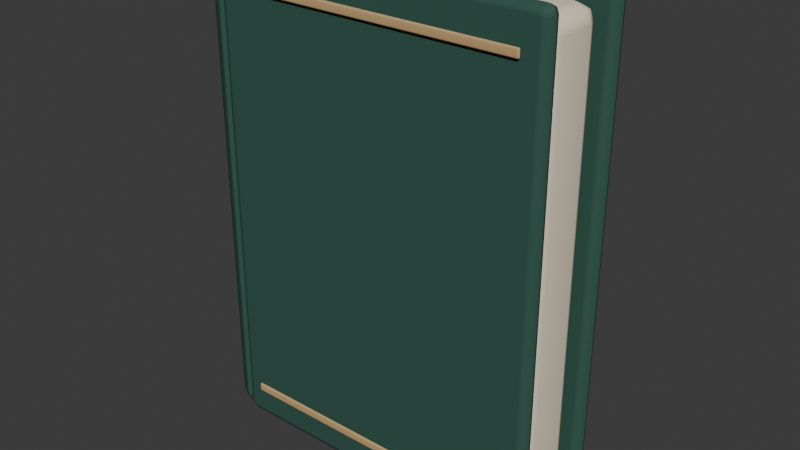 # Source: little-light-book-source.blend  (saved by Blender 5.1.30; exported with 4.5.12 LTS)
import bpy
from mathutils import Matrix  # noqa: F401  (used for matrix-valued properties, if any)

bpy.ops.wm.read_factory_settings(use_empty=True)
scene = bpy.context.scene
scene.name = 'Scene'

# ---- collections
col_collection = bpy.data.collections.new('Collection'); scene.collection.children.link(col_collection)

# ---- materials (node trees are filled in below, after node groups)
mat_warm_ivory_pages = bpy.data.materials.new('Warm ivory pages')
mat_warm_ivory_pages.diffuse_color = (0.9, 0.8, 0.61, 1.0)
mat_deep_green_cloth = bpy.data.materials.new('Deep green cloth')
mat_deep_green_cloth.diffuse_color = (0.025, 0.09, 0.065, 1.0)
mat_antique_brass = bpy.data.materials.new('Antique brass')
mat_antique_brass.diffuse_color = (0.55, 0.37, 0.17, 1.0)

# ---- material node trees
mat_warm_ivory_pages.use_nodes = True; mat_warm_ivory_pages.node_tree.nodes.clear()
_N = mat_warm_ivory_pages.node_tree.nodes; _L = mat_warm_ivory_pages.node_tree.links
n0 = _N.new('ShaderNodeBsdfPrincipled'); n0.name = 'Principled BSDF'; n0.location = (-200, 100)
n0.inputs[0].default_value = (0.9, 0.8, 0.61, 1.0)
n0.inputs[2].default_value = 0.86
n1 = _N.new('ShaderNodeOutputMaterial'); n1.name = 'Material Output'; n1.location = (200, 100)
_L.new(n0.outputs[0], n1.inputs[0])
n1.is_active_output = True
mat_deep_green_cloth.use_nodes = True; mat_deep_green_cloth.node_tree.nodes.clear()
_N = mat_deep_green_cloth.node_tree.nodes; _L = mat_deep_green_cloth.node_tree.links
n0 = _N.new('ShaderNodeBsdfPrincipled'); n0.name = 'Principled BSDF'; n0.location = (-200, 100)
n0.inputs[0].default_value = (0.025, 0.09, 0.065, 1.0)
n0.inputs[2].default_value = 0.86
n1 = _N.new('ShaderNodeOutputMaterial'); n1.name = 'Material Output'; n1.location = (200, 100)
_L.new(n0.outputs[0], n1.inputs[0])
n1.is_active_output = True
mat_antique_brass.use_nodes = True; mat_antique_brass.node_tree.nodes.clear()
_N = mat_antique_brass.node_tree.nodes; _L = mat_antique_brass.node_tree.links
n0 = _N.new('ShaderNodeBsdfPrincipled'); n0.name = 'Principled BSDF'; n0.location = (-200, 100)
n0.inputs[0].default_value = (0.55, 0.37, 0.17, 1.0)
n0.inputs[2].default_value = 0.86
n1 = _N.new('ShaderNodeOutputMaterial'); n1.name = 'Material Output'; n1.location = (200, 100)
_L.new(n0.outputs[0], n1.inputs[0])
n1.is_active_output = True

# ---- world
world_world = bpy.data.worlds.new('World'); scene.world = world_world
world_world.use_nodes = True; world_world.node_tree.nodes.clear()
_N = world_world.node_tree.nodes; _L = world_world.node_tree.links
n0 = _N.new('ShaderNodeOutputWorld'); n0.name = 'World Output'; n0.location = (200, 100)
n1 = _N.new('ShaderNodeBackground'); n1.name = 'Background'; n1.location = (-200, 100)
n1.inputs[0].default_value = (0.05088, 0.05088, 0.05088, 1.0)
_L.new(n1.outputs[0], n0.inputs[0])
n0.is_active_output = True
world_world.color = (0.05088, 0.05088, 0.05088)
world_world.sun_shadow_jitter_overblur = 0.0

# ---- meshes
me_cube_001 = bpy.data.meshes.new('Cube.001')
me_cube_001.from_pydata([(-0.145, -0.0325, -0.21), (-0.145, -0.0325, 0.21), (-0.145, 0.0325, -0.21), (-0.145, 0.0325, 0.21), (0.145, -0.0325, -0.21), (0.145, -0.0325, 0.21), (0.145, 0.0325, -0.21), (0.145, 0.0325, 0.21)], [], [(0, 1, 3, 2), (2, 3, 7, 6), (6, 7, 5, 4), (4, 5, 1, 0), (2, 6, 4, 0), (7, 3, 1, 5)])
_uv = me_cube_001.uv_layers.new(name='UVMap')
_uv.uv.foreach_set('vector', [0.375, 0.0, 0.625, 0.0, 0.625, 0.25, 0.375, 0.25, 0.375, 0.25, 0.625, 0.25, 0.625, 0.5, 0.375, 0.5, 0.375, 0.5, 0.625, 0.5, 0.625, 0.75, 0.375, 0.75, 0.375, 0.75, 0.625, 0.75, 0.625, 1.0, 0.375, 1.0, 0.125, 0.5, 0.375, 0.5, 0.375, 0.75, 0.125, 0.75, 0.625, 0.5, 0.875, 0.5, 0.875, 0.75, 0.625, 0.75])
me_cube_001.materials.append(mat_warm_ivory_pages)
me_cube_001.update()
me_cube_002 = bpy.data.meshes.new('Cube.002')
me_cube_002.from_pydata([(-0.155, -0.008, -0.225), (-0.155, -0.008, 0.225), (-0.155, 0.008, -0.225), (-0.155, 0.008, 0.225), (0.155, -0.008, -0.225), (0.155, -0.008, 0.225), (0.155, 0.008, -0.225), (0.155, 0.008, 0.225)], [], [(0, 1, 3, 2), (2, 3, 7, 6), (6, 7, 5, 4), (4, 5, 1, 0), (2, 6, 4, 0), (7, 3, 1, 5)])
_uv = me_cube_002.uv_layers.new(name='UVMap')
_uv.uv.foreach_set('vector', [0.375, 0.0, 0.625, 0.0, 0.625, 0.25, 0.375, 0.25, 0.375, 0.25, 0.625, 0.25, 0.625, 0.5, 0.375, 0.5, 0.375, 0.5, 0.625, 0.5, 0.625, 0.75, 0.375, 0.75, 0.375, 0.75, 0.625, 0.75, 0.625, 1.0, 0.375, 1.0, 0.125, 0.5, 0.375, 0.5, 0.375, 0.75, 0.125, 0.75, 0.625, 0.5, 0.875, 0.5, 0.875, 0.75, 0.625, 0.75])
me_cube_002.materials.append(mat_deep_green_cloth)
me_cube_002.update()
me_cube_003 = bpy.data.meshes.new('Cube.003')
me_cube_003.from_pydata([(-0.155, -0.008, -0.225), (-0.155, -0.008, 0.225), (-0.155, 0.008, -0.225), (-0.155, 0.008, 0.225), (0.155, -0.008, -0.225), (0.155, -0.008, 0.225), (0.155, 0.008, -0.225), (0.155, 0.008, 0.225)], [], [(0, 1, 3, 2), (2, 3, 7, 6), (6, 7, 5, 4), (4, 5, 1, 0), (2, 6, 4, 0), (7, 3, 1, 5)])
_uv = me_cube_003.uv_layers.new(name='UVMap')
_uv.uv.foreach_set('vector', [0.375, 0.0, 0.625, 0.0, 0.625, 0.25, 0.375, 0.25, 0.375, 0.25, 0.625, 0.25, 0.625, 0.5, 0.375, 0.5, 0.375, 0.5, 0.625, 0.5, 0.625, 0.75, 0.375, 0.75, 0.375, 0.75, 0.625, 0.75, 0.625, 1.0, 0.375, 1.0, 0.125, 0.5, 0.375, 0.5, 0.375, 0.75, 0.125, 0.75, 0.625, 0.5, 0.875, 0.5, 0.875, 0.75, 0.625, 0.75])
me_cube_003.materials.append(mat_deep_green_cloth)
me_cube_003.update()
me_cube_004 = bpy.data.meshes.new('Cube.004')
me_cube_004.from_pydata([(-0.0135, -0.049, -0.225), (-0.0135, -0.049, 0.225), (-0.0135, 0.049, -0.225), (-0.0135, 0.049, 0.225), (0.0135, -0.049, -0.225), (0.0135, -0.049, 0.225), (0.0135, 0.049, -0.225), (0.0135, 0.049, 0.225)], [], [(0, 1, 3, 2), (2, 3, 7, 6), (6, 7, 5, 4), (4, 5, 1, 0), (2, 6, 4, 0), (7, 3, 1, 5)])
_uv = me_cube_004.uv_layers.new(name='UVMap')
_uv.uv.foreach_set('vector', [0.375, 0.0, 0.625, 0.0, 0.625, 0.25, 0.375, 0.25, 0.375, 0.25, 0.625, 0.25, 0.625, 0.5, 0.375, 0.5, 0.375, 0.5, 0.625, 0.5, 0.625, 0.75, 0.375, 0.75, 0.375, 0.75, 0.625, 0.75, 0.625, 1.0, 0.375, 1.0, 0.125, 0.5, 0.375, 0.5, 0.375, 0.75, 0.125, 0.75, 0.625, 0.5, 0.875, 0.5, 0.875, 0.75, 0.625, 0.75])
me_cube_004.materials.append(mat_deep_green_cloth)
me_cube_004.update()
me_cube_005 = bpy.data.meshes.new('Cube.005')
me_cube_005.from_pydata([(-0.135, -0.0015, -0.004), (-0.135, -0.0015, 0.004), (-0.135, 0.0015, -0.004), (-0.135, 0.0015, 0.004), (0.135, -0.0015, -0.004), (0.135, -0.0015, 0.004), (0.135, 0.0015, -0.004), (0.135, 0.0015, 0.004)], [], [(0, 1, 3, 2), (2, 3, 7, 6), (6, 7, 5, 4), (4, 5, 1, 0), (2, 6, 4, 0), (7, 3, 1, 5)])
_uv = me_cube_005.uv_layers.new(name='UVMap')
_uv.uv.foreach_set('vector', [0.375, 0.0, 0.625, 0.0, 0.625, 0.25, 0.375, 0.25, 0.375, 0.25, 0.625, 0.25, 0.625, 0.5, 0.375, 0.5, 0.375, 0.5, 0.625, 0.5, 0.625, 0.75, 0.375, 0.75, 0.375, 0.75, 0.625, 0.75, 0.625, 1.0, 0.375, 1.0, 0.125, 0.5, 0.375, 0.5, 0.375, 0.75, 0.125, 0.75, 0.625, 0.5, 0.875, 0.5, 0.875, 0.75, 0.625, 0.75])
me_cube_005.materials.append(mat_antique_brass)
me_cube_005.update()
me_cube_006 = bpy.data.meshes.new('Cube.006')
me_cube_006.from_pydata([(-0.135, -0.0015, -0.004), (-0.135, -0.0015, 0.004), (-0.135, 0.0015, -0.004), (-0.135, 0.0015, 0.004), (0.135, -0.0015, -0.004), (0.135, -0.0015, 0.004), (0.135, 0.0015, -0.004), (0.135, 0.0015, 0.004)], [], [(0, 1, 3, 2), (2, 3, 7, 6), (6, 7, 5, 4), (4, 5, 1, 0), (2, 6, 4, 0), (7, 3, 1, 5)])
_uv = me_cube_006.uv_layers.new(name='UVMap')
_uv.uv.foreach_set('vector', [0.375, 0.0, 0.625, 0.0, 0.625, 0.25, 0.375, 0.25, 0.375, 0.25, 0.625, 0.25, 0.625, 0.5, 0.375, 0.5, 0.375, 0.5, 0.625, 0.5, 0.625, 0.75, 0.375, 0.75, 0.375, 0.75, 0.625, 0.75, 0.625, 1.0, 0.375, 1.0, 0.125, 0.5, 0.375, 0.5, 0.375, 0.75, 0.125, 0.75, 0.625, 0.5, 0.875, 0.5, 0.875, 0.75, 0.625, 0.75])
me_cube_006.materials.append(mat_antique_brass)
me_cube_006.update()

# ---- objects
ob_page_block = bpy.data.objects.new('Page block', me_cube_001)
ob_front_board = bpy.data.objects.new('Front board', me_cube_002)
ob_back_board = bpy.data.objects.new('Back board', me_cube_003)
ob_spine = bpy.data.objects.new('Spine', me_cube_004)
ob_inlaid_top_line = bpy.data.objects.new('Inlaid top line', me_cube_005)
ob_inlaid_bottom_line = bpy.data.objects.new('Inlaid bottom line', me_cube_006)

# ---- transforms, parenting, visibility, modifiers, constraints
ob_page_block.location = (0.0, 0.0, 0.23)
_m = ob_page_block.modifiers.new('Soft hand-bound edges', 'BEVEL')
_m.width = 0.015
_m.width_pct = 0.015
_m.segments = 2
_m = ob_page_block.modifiers.new('Weighted face normals', 'WEIGHTED_NORMAL')
ob_front_board.location = (0.0, -0.043, 0.23)
_m = ob_front_board.modifiers.new('Soft hand-bound edges', 'BEVEL')
_m.width = 0.015
_m.width_pct = 0.015
_m.segments = 2
_m = ob_front_board.modifiers.new('Weighted face normals', 'WEIGHTED_NORMAL')
ob_back_board.location = (0.0, 0.043, 0.23)
_m = ob_back_board.modifiers.new('Soft hand-bound edges', 'BEVEL')
_m.width = 0.015
_m.width_pct = 0.015
_m.segments = 2
_m = ob_back_board.modifiers.new('Weighted face normals', 'WEIGHTED_NORMAL')
ob_spine.location = (-0.158, 0.0, 0.23)
_m = ob_spine.modifiers.new('Soft hand-bound edges', 'BEVEL')
_m.width = 0.015
_m.width_pct = 0.015
_m.segments = 2
_m = ob_spine.modifiers.new('Weighted face normals', 'WEIGHTED_NORMAL')
ob_inlaid_top_line.location = (0.0, -0.053, 0.421)
_m = ob_inlaid_top_line.modifiers.new('Soft hand-bound edges', 'BEVEL')
_m.width = 0.002
_m.width_pct = 0.002
_m.segments = 2
_m = ob_inlaid_top_line.modifiers.new('Weighted face normals', 'WEIGHTED_NORMAL')
ob_inlaid_bottom_line.location = (0.0, -0.053, 0.039)
_m = ob_inlaid_bottom_line.modifiers.new('Soft hand-bound edges', 'BEVEL')
_m.width = 0.002
_m.width_pct = 0.002
_m.segments = 2
_m = ob_inlaid_bottom_line.modifiers.new('Weighted face normals', 'WEIGHTED_NORMAL')

# ---- collection membership
col_collection.objects.link(ob_page_block)
col_collection.objects.link(ob_front_board)
col_collection.objects.link(ob_back_board)
col_collection.objects.link(ob_spine)
col_collection.objects.link(ob_inlaid_top_line)
col_collection.objects.link(ob_inlaid_bottom_line)

# ---- scene / render settings (as saved in the file)
scene.frame_start = 1; scene.frame_end = 250; scene.frame_set(1)
scene.render.engine = 'BLENDER_EEVEE_NEXT'
scene.render.bake_bias = 0.0
scene.render.bake_samples = 0
scene.cycles.sampling_pattern = 'TABULATED_SOBOL'
scene.eevee.use_volume_custom_range = False
bpy.context.view_layer.update()

# ---- added for rendering (the .blend has no active camera and no usable light): camera, sun
cam_auto = bpy.data.cameras.new('AutoCamera')
cam_auto.lens = 50.0
cam_auto.sensor_width = 36.0
cam_auto.clip_end = 1000.0
ob_auto_camera = bpy.data.objects.new('AutoCamera', cam_auto)
scene.collection.objects.link(ob_auto_camera)
ob_auto_camera.location = (0.515326, -0.630041, 0.648861)
ob_auto_camera.rotation_euler = (1.09748, -7.21219e-08, 0.694738)
scene.camera = ob_auto_camera
light_auto_sun = bpy.data.lights.new('AutoSun', 'SUN')
light_auto_sun.energy = 3.0
light_auto_sun.angle = 0.0523599
ob_auto_sun = bpy.data.objects.new('AutoSun', light_auto_sun)
scene.collection.objects.link(ob_auto_sun)
ob_auto_sun.rotation_euler = (0.872665, 0.174533, 0.523599)
bpy.context.view_layer.update()
